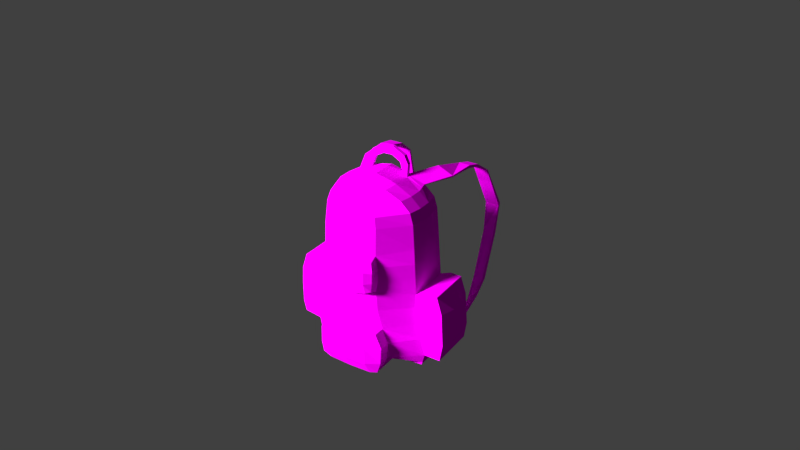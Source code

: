 # Source: Reppu.blend  (saved by Blender 2.79.0; exported with 4.5.12 LTS)
import bpy
from mathutils import Matrix  # noqa: F401  (used for matrix-valued properties, if any)

bpy.ops.wm.read_factory_settings(use_empty=True)
scene = bpy.context.scene
scene.name = 'Scene'

# ---- collections
col_collection_1 = bpy.data.collections.new('Collection 1'); scene.collection.children.link(col_collection_1)

# ---- images (referenced by path relative to the original .blend; pixels are not part of the script)
import os
ASSET_DIR = os.environ.get("B2B_ASSET_DIR", "")  # directory of the original .blend (textures are referenced by path, not embedded)
HERE = os.path.dirname(os.path.abspath(__file__))  # packed textures are extracted next to this script under _unpacked/

def load_image(name, relpath, width, height, colorspace="sRGB"):
    """Load a texture the original file referenced (path relative to the .blend, or extracted next to this script)."""
    p = next((c for c in (os.path.join(HERE, relpath), os.path.join(ASSET_DIR, relpath)) if relpath and os.path.exists(c)), "")
    if p:
        img = bpy.data.images.load(p, check_existing=True)
        img.name = name
    else:  # same state as the original file: an image datablock whose file is absent (Cycles renders it pink)
        img = bpy.data.images.new(name, width, height)
        img.source = "FILE"
        img.filepath = "//" + (relpath or name)
    img.colorspace_settings.name = colorspace
    return img
img_reppu_mat = load_image('Reppu_MAT', 'Reppu_MAT.png', 1024, 1024, 'sRGB')

# ---- materials (node trees are filled in below, after node groups)
mat_material_001 = bpy.data.materials.new('Material.001')
mat_material_001.alpha_threshold = 0.0
mat_material_001.roughness = 0.5

# ---- material node trees
mat_material_001.use_nodes = True; mat_material_001.node_tree.nodes.clear()
_N = mat_material_001.node_tree.nodes; _L = mat_material_001.node_tree.links
n0 = _N.new('ShaderNodeOutputMaterial'); n0.name = 'Material Output'; n0.location = (300, 300)
n1 = _N.new('ShaderNodeBsdfDiffuse'); n1.name = 'Diffuse BSDF'; n1.location = (10, 300)
n2 = _N.new('ShaderNodeTexImage'); n2.name = 'Image Texture'; n2.location = (-166, 333)
n2.width = 140
n2.image = img_reppu_mat
_L.new(n1.outputs[0], n0.inputs[0])
_L.new(n2.outputs[0], n1.inputs[0])
n0.is_active_output = True

# ---- world
world_world = bpy.data.worlds.new('World'); scene.world = world_world
world_world.color = (0.05088, 0.05088, 0.05088)
world_world.use_sun_shadow = False
world_world.sun_shadow_jitter_overblur = 0.0
world_world.cycles.sampling_method = 'MANUAL'

# ---- cameras
cam_camera = bpy.data.cameras.new('Camera')
cam_camera.clip_end = 100.0
cam_camera.lens = 35.0
cam_camera.sensor_width = 32.0
cam_camera.sensor_height = 18.0
cam_camera.display_size = 2.0
cam_camera.dof.focus_distance = 0.0

# ---- lights
light_hemi = bpy.data.lights.new('Hemi', 'SUN')
light_hemi.transmission_factor = 0.0
light_hemi.angle = 0.1993
light_hemi.energy = 6.4
light_hemi.shadow_buffer_clip_start = 0.5
light_hemi.shadow_soft_size = 0.1
light_hemi.shadow_cascade_max_distance = 1000.0

# ---- meshes
me_cube = bpy.data.meshes.new('Cube')
me_cube.from_pydata([(-33.96, 1.552, 12.68), (-30.75, 1.937, -7.908), (-33.96, -3.592, 12.68), (-30.75, -3.977, -7.908), (-42.79, 1.552, 12.68), (-45.46, 1.937, -8.181), (-42.79, -3.592, 12.68), (-45.46, -3.977, -8.181), (-31.73, -3.794, 1.502), (-44.69, -3.794, 1.604), (-44.69, 1.753, 1.604), (-31.73, 1.753, 1.502), (-30.36, -3.948, -6.426), (-45.76, 1.907, -6.733), (-30.36, 1.907, -6.426), (-45.76, -3.948, -6.733), (-28.98, -3.794, 2.007), (-28.98, 1.753, 2.007), (-28.34, -3.948, -6.426), (-28.34, 1.907, -6.426), (-47.57, -3.794, 1.843), (-47.57, 1.753, 1.843), (-47.93, 1.907, -6.426), (-47.93, -3.948, -6.426), (-44.47, -3.693, 7.255), (-32.1, -3.693, 7.255), (-44.47, 1.653, 7.255), (-32.1, 1.653, 7.255), (-44.1, -3.638, 10.22), (-32.33, -3.638, 10.22), (-44.1, 1.598, 10.22), (-32.33, 1.598, 10.22), (-43.59, -3.613, 11.56), (-32.74, -3.613, 11.56), (-43.59, 1.573, 11.56), (-32.74, 1.573, 11.56), (-38.38, -3.592, 14.12), (-38.09, -3.977, -8.488), (-38.5, 1.674, 14.12), (-38.09, 1.937, -8.488), (-38.23, -7.171, 1.903), (-38.29, -7.07, 7.255), (-38.22, -7.015, 10.22), (-38.17, -6.99, 11.56), (-41.09, -3.592, 13.66), (-41.88, 1.937, -8.215), (-41.28, -6.773, 2.2), (-42.26, -6.779, -6.426), (-41.42, -6.657, 6.668), (-41.2, -6.628, 10.22), (-40.92, -6.549, 11.56), (-41.88, -3.977, -8.215), (-41.09, 1.552, 13.66), (-34.35, -3.977, -8.283), (-35.97, 1.552, 13.54), (-35.97, -3.592, 13.54), (-34.35, 1.937, -8.283), (-35.22, -6.813, 2.27), (-33.78, -6.779, -6.426), (-35.32, -6.703, 6.821), (-35.27, -6.665, 10.22), (-35.45, -6.564, 11.56), (-45.0, -3.871, -2.445), (-31.29, -3.871, -2.291), (-28.15, -3.871, -2.209), (-28.15, 1.83, -2.209), (-48.33, -3.871, -2.291), (-48.33, 1.83, -2.291), (-38.17, -6.703, -2.291), (-41.53, -6.703, -2.701), (-34.48, -6.703, -2.632), (-44.62, -3.832, -0.3008), (-48.22, -3.832, -0.2241), (-31.75, -3.832, -0.2241), (-28.29, -3.832, -0.1013), (-28.29, 1.792, -0.1013), (-48.22, 1.792, -0.2241), (-38.2, -7.209, -0.2241), (-41.4, -6.782, -0.2241), (-35.04, -6.834, -0.2241), (-30.84, -3.908, -4.29), (-28.0, -3.908, -4.248), (-28.0, 1.867, -4.248), (-48.31, 1.867, -5.074), (-42.23, -6.74, -4.29), (-33.66, -6.74, -4.29), (-45.37, -3.908, -4.518), (-48.31, -3.908, -5.074), (-46.52, 1.753, 2.15), (-46.52, -3.794, 2.15), (-47.13, -3.948, -6.539), (-47.11, -4.109, -2.348), (-46.9, -4.071, -0.2523), (-47.23, -4.146, -4.869), (-30.32, -3.794, 2.061), (-30.32, 1.753, 2.061), (-29.35, -3.948, -6.426), (-29.72, -4.148, -2.25), (-30.02, -4.11, -0.1627), (-29.42, -4.185, -4.269), (-28.34, -2.039, -6.426), (-28.34, -0.08696, -6.426), (-28.98, -1.985, 2.007), (-28.98, -0.136, 2.007), (-45.76, -0.08696, -6.733), (-45.76, -2.039, -6.733), (-30.36, -2.039, -6.426), (-30.36, -0.08696, -6.426), (-31.73, -1.985, 1.502), (-31.73, -0.136, 1.502), (-40.89, -3.977, -8.286), (-40.39, 1.552, 13.78), (-40.39, -3.592, 13.78), (-40.89, 1.937, -8.286), (-40.48, -6.938, 1.999), (-40.61, -6.838, 7.056), (-40.42, -6.782, 10.22), (-40.2, -6.616, 11.56), (-40.66, -7.015, -2.291), (-40.57, -6.977, -0.2241), (-36.54, -3.592, 13.68), (-35.25, 1.937, -8.332), (-35.94, -6.938, 2.092), (-35.97, -6.838, 7.027), (-35.98, -6.782, 10.22), (-36.1, -6.616, 11.56), (-35.25, -3.977, -8.332), (-36.54, 1.552, 13.68), (-35.65, -7.015, -2.291), (-35.8, -6.977, -0.2241), (-44.69, -0.136, 1.604), (-44.69, -1.985, 1.604), (-43.37, -0.2003, 12.68), (-43.37, -1.915, 12.68), (-30.75, -0.07756, -7.908), (-30.75, -2.049, -7.908), (-45.46, -2.049, -8.181), (-45.46, -0.07756, -8.181), (-33.66, -1.915, 12.68), (-33.66, -0.2003, 12.68), (-30.65, -3.969, -7.508), (-45.54, 1.929, -7.79), (-30.65, 1.929, -7.508), (-45.54, -3.969, -7.79), (-38.1, -3.969, -8.306), (-38.1, 1.929, -8.306), (-41.98, 1.929, -7.732), (-41.98, -3.969, -7.732), (-34.2, -3.969, -7.781), (-34.2, 1.929, -7.781), (-40.88, -3.969, -8.193), (-40.88, 1.929, -8.193), (-35.28, 1.929, -8.192), (-35.28, -3.969, -8.192), (-38.11, -9.165, -6.426), (-42.26, -8.197, -6.426), (-33.78, -8.197, -6.426), (-38.17, -8.12, -2.291), (-41.53, -8.12, -2.701), (-34.48, -8.12, -2.632), (-38.14, -9.125, -4.29), (-42.23, -8.157, -4.29), (-33.66, -8.157, -4.29), (-40.83, -9.165, -6.426), (-40.66, -8.12, -2.291), (-40.74, -9.125, -4.29), (-35.36, -9.165, -6.426), (-35.65, -8.12, -2.291), (-35.51, -9.125, -4.29), (-38.1, -8.218, -8.306), (-41.98, -8.218, -7.732), (-34.2, -8.218, -7.781), (-40.88, -8.218, -8.193), (-35.28, -8.218, -8.192), (-47.57, -1.985, 1.843), (-47.57, -0.136, 1.843), (-47.93, -2.039, -6.426), (-47.93, -0.08696, -6.426), (-45.06, -1.95, 7.255), (-45.06, -0.1681, 7.255), (-31.79, -0.1681, 7.255), (-31.79, -1.95, 7.255), (-44.68, -1.931, 10.22), (-44.68, -0.1857, 10.22), (-32.02, -0.1857, 10.22), (-32.02, -1.931, 10.22), (-44.18, -1.922, 11.56), (-44.18, -0.1936, 11.56), (-32.43, -0.1936, 11.56), (-32.43, -1.922, 11.56), (-38.38, 0.5138, 14.39), (-38.38, -1.915, 14.39), (-38.09, -0.07756, -8.933), (-38.09, -2.049, -8.933), (-41.88, -0.07756, -8.66), (-41.88, -2.049, -8.66), (-41.26, 0.6763, 13.54), (-41.68, -1.915, 13.74), (-35.88, 0.6649, 13.49), (-35.66, -1.915, 13.72), (-34.35, -0.07756, -8.728), (-34.35, -2.049, -8.728), (-48.9, -2.012, -2.291), (-48.9, -0.1115, -2.291), (-27.54, -0.1115, -2.209), (-27.54, -2.012, -2.209), (-48.8, -1.998, -0.2241), (-48.8, -0.1237, -0.2241), (-27.69, -0.1237, -0.1013), (-27.69, -1.998, -0.1013), (-27.4, -0.09962, -4.248), (-27.4, -2.025, -4.248), (-48.88, -2.025, -5.074), (-48.88, -0.09962, -5.074), (-46.52, -0.136, 2.15), (-46.52, -1.985, 2.15), (-30.32, -1.985, 2.061), (-30.32, -0.136, 2.061), (-40.8, 0.6763, 13.62), (-40.97, -1.915, 13.91), (-36.45, 0.6649, 13.64), (-36.24, -1.915, 13.92), (-45.54, -2.046, -7.79), (-45.54, -0.0801, -7.79), (-30.65, -0.0801, -7.508), (-30.65, -2.046, -7.508), (-38.23, -7.171, 1.903), (-38.29, -7.07, 7.255), (-41.28, -6.773, 2.2), (-41.42, -6.657, 6.668), (-35.22, -6.813, 2.27), (-35.32, -6.703, 6.821), (-40.48, -6.938, 1.999), (-40.61, -6.838, 7.056), (-35.94, -6.938, 2.092), (-35.97, -6.838, 7.027), (-38.23, -7.171, 1.903), (-38.29, -7.07, 7.255), (-41.28, -6.773, 2.2), (-41.42, -6.657, 6.668), (-35.22, -6.813, 2.27), (-35.32, -6.703, 6.821), (-40.48, -6.938, 1.999), (-40.61, -6.838, 7.056), (-35.94, -6.938, 2.092), (-35.97, -6.838, 7.027), (-38.24, -8.166, 1.979), (-38.29, -8.066, 7.01), (-41.29, -7.769, 2.508), (-41.43, -7.653, 6.395), (-35.23, -7.809, 2.715), (-35.2, -7.698, 6.442), (-40.49, -7.934, 2.143), (-40.61, -7.833, 6.946), (-35.95, -7.934, 2.36), (-35.94, -7.833, 6.817), (-31.98, -3.727, 5.337), (-31.85, -3.76, 3.42), (-44.54, 1.686, 5.372), (-44.62, 1.72, 3.488), (-31.98, 1.686, 5.337), (-31.85, 1.72, 3.42), (-44.62, -3.76, 3.488), (-44.54, -3.727, 5.372), (-41.71, -6.696, 5.451), (-41.67, -6.735, 3.647), (-34.98, -6.74, 5.451), (-34.99, -6.777, 3.647), (-31.77, -0.1574, 5.337), (-31.75, -0.1467, 3.42), (-31.77, -1.962, 5.337), (-31.75, -1.973, 3.42), (-44.93, -1.962, 5.372), (-44.81, -1.973, 3.488), (-44.93, -0.1574, 5.372), (-44.81, -0.1467, 3.488), (-41.71, -6.696, 5.451), (-41.67, -6.735, 3.647), (-34.98, -6.74, 5.451), (-34.99, -6.777, 3.647), (-41.71, -6.696, 5.451), (-41.67, -6.735, 3.647), (-34.98, -6.74, 5.451), (-34.99, -6.777, 3.647), (-38.28, -8.466, 5.468), (-38.26, -8.499, 3.665), (-41.72, -7.691, 5.099), (-41.68, -7.73, 3.803), (-34.99, -7.859, 5.2), (-35.0, -7.912, 3.957), (-40.67, -8.408, 5.345), (-40.67, -8.441, 3.744), (-35.83, -8.474, 5.331), (-35.82, -8.507, 3.845), (-33.6, 8.779, 12.81), (-32.18, 8.779, 12.81), (-33.55, 10.76, 12.21), (-32.13, 10.76, 12.21), (-31.76, 12.78, 10.78), (-33.58, 12.78, 10.78), (-33.45, 13.79, 8.944), (-31.64, 13.79, 8.944), (-32.96, 15.54, 5.223), (-31.14, 15.54, 5.223), (-32.7, 15.04, 1.257), (-31.0, 14.41, 1.403), (-32.4, 12.4, -4.347), (-30.78, 11.62, -4.05), (-32.04, 10.22, -7.337), (-30.97, 10.05, -5.885), (-31.94, 5.627, -8.293), (-30.66, 5.682, -7.007), (-32.55, 2.121, -7.4), (-30.97, 2.121, -7.231), (-32.55, 1.876, -6.953), (-30.97, 1.876, -6.953), (-32.14, 5.711, -8.103), (-30.86, 5.766, -6.817), (-32.4, 10.05, -7.093), (-31.33, 9.877, -5.641), (-32.58, 12.0, -4.369), (-30.97, 11.22, -4.072), (-32.84, 14.65, 1.191), (-31.14, 14.02, 1.337), (-32.97, 15.16, 4.997), (-31.16, 15.16, 4.997), (-33.45, 13.58, 8.815), (-31.64, 13.58, 8.815), (-33.58, 12.57, 10.78), (-31.76, 12.57, 10.78), (-33.55, 10.59, 11.94), (-32.13, 10.59, 11.94), (-33.6, 8.61, 12.45), (-32.19, 8.61, 12.45), (-42.7, 1.415, 12.69), (-41.3, 1.473, 13.42), (-44.88, 8.762, 12.75), (-43.07, 8.812, 12.95), (-44.94, 10.96, 12.36), (-43.12, 10.96, 12.36), (-43.12, 12.98, 10.73), (-44.94, 12.98, 10.73), (-45.23, 13.79, 8.944), (-43.42, 13.79, 8.944), (-45.67, 15.49, 5.223), (-43.86, 15.49, 5.223), (-45.89, 14.49, 1.379), (-44.14, 14.97, 1.252), (-45.75, 11.23, -3.789), (-44.61, 12.36, -4.633), (-46.02, 10.12, -5.922), (-44.77, 10.11, -6.804), (-46.3, 5.454, -6.836), (-44.96, 5.725, -8.029), (-45.59, 2.121, -7.32), (-44.01, 2.121, -7.788), (-45.59, 1.876, -6.953), (-44.01, 1.876, -7.334), (-46.23, 5.668, -6.331), (-44.89, 5.939, -7.524), (-45.87, 9.981, -5.296), (-44.48, 9.969, -6.466), (-45.43, 10.91, -3.786), (-44.3, 12.05, -4.63), (-45.78, 14.09, 1.343), (-44.04, 14.57, 1.215), (-45.67, 15.12, 4.997), (-43.86, 15.12, 4.997), (-45.23, 13.58, 8.815), (-43.42, 13.58, 8.815), (-44.94, 12.77, 10.73), (-43.12, 12.77, 10.73), (-44.94, 10.79, 12.1), (-43.12, 10.79, 12.1), (-44.83, 8.594, 12.39), (-43.03, 8.644, 12.59), (-42.86, 1.333, 12.81), (-33.93, 1.333, 12.82), (-41.17, 1.333, 13.8), (-35.93, 1.333, 13.69), (-43.1, 5.37, 13.22), (-44.84, 5.38, 12.25), (-44.95, 5.34, 12.49), (-43.21, 5.33, 13.46), (-34.14, 4.754, 13.85), (-32.19, 4.702, 13.02), (-34.21, 4.802, 13.58), (-32.25, 4.75, 12.77), (-36.92, 1.28, 15.1), (-36.55, 1.225, 14.41), (-35.86, 0.8225, 14.97), (-36.55, 0.7327, 14.41), (-36.38, 1.355, 15.95), (-40.58, 1.23, 15.96), (-35.86, 1.315, 14.97), (-41.11, 0.6916, 14.94), (-40.52, 0.6828, 14.26), (-36.45, 1.157, 13.64), (-40.21, 1.264, 15.08), (-40.21, 0.7719, 15.08), (-40.58, 0.7379, 15.96), (-40.8, 1.169, 13.62), (-36.38, 0.8625, 15.95), (-36.92, 0.7879, 15.1), (-40.52, 1.175, 14.26), (-39.13, 0.8415, 15.65), (-39.19, 0.8899, 16.7), (-35.88, 1.157, 13.57), (-41.26, 1.169, 13.54), (-41.11, 1.184, 14.94), (-37.95, 0.9251, 16.7), (-38.02, 0.8625, 15.67), (-39.13, 1.334, 15.65), (-39.19, 1.382, 16.7), (-37.95, 1.417, 16.7), (-38.02, 1.355, 15.67), (-41.21, 1.005, 13.67), (-43.12, 0.5662, 12.75), (-33.79, 0.55, 12.75), (-35.9, 0.9918, 13.59), (-36.2, 0.6317, 14.69), (-40.4, 0.609, 15.52), (-40.82, 0.6872, 14.6), (-36.65, 0.6793, 15.52), (-39.16, 0.7198, 16.17), (-37.99, 0.7479, 16.19), (-36.64, 1.454, 15.54), (-40.83, 1.315, 14.61), (-40.41, 1.382, 15.54), (-37.99, 1.523, 16.21), (-36.19, 1.407, 14.7), (-39.16, 1.494, 16.19), (-41.04, 1.023, 13.58), (-36.15, 1.011, 13.6)], [(335, 334)], [(189, 138, 2, 33), (382, 383, 337, 336), (50, 44, 6, 32), (197, 133, 6, 44), (78, 46, 9, 71), (187, 132, 417, 376, 4, 34), (216, 94, 16, 102), (225, 106, 12, 140), (214, 88, 21, 175), (147, 47, 15, 143), (209, 102, 16, 74), (223, 104, 13, 141), (99, 96, 18, 81), (176, 177, 22, 13, 104, 105, 15, 90, 23), (92, 89, 20, 72), (264, 48, 24, 263), (207, 175, 21, 76), (270, 181, 25, 256), (48, 49, 28, 24), (274, 179, 26, 258), (181, 185, 29, 25), (49, 50, 32, 28), (179, 183, 30, 26), (185, 189, 33, 29), (124, 125, 43, 42), (123, 124, 42, 41), (59, 123, 235, 231), (68, 118, 164, 157), (129, 122, 40, 77), (221, 191, 36, 120), (125, 120, 36, 43), (193, 201, 53, 126, 37), (116, 117, 50, 49), (115, 116, 49, 48), (40, 122, 234, 226), (85, 70, 159, 162), (119, 114, 46, 78), (219, 197, 44, 112), (117, 112, 44, 50), (33, 2, 55, 61), (138, 199, 55, 2), (73, 8, 57, 79), (140, 12, 58, 148), (256, 25, 59, 266), (25, 29, 60, 59), (29, 33, 61, 60), (194, 192, 193, 195), (80, 63, 70, 85), (147, 150, 172, 170), (84, 47, 155, 161), (93, 91, 66, 87), (183, 187, 34, 30), (98, 97, 64, 74), (211, 205, 64, 81), (84, 69, 62, 86), (94, 98, 74, 16), (63, 73, 79, 70), (118, 119, 78, 69), (128, 129, 77, 68), (91, 92, 72, 66), (213, 203, 67, 83), (205, 209, 74, 64), (69, 78, 71, 62), (47, 84, 86, 15), (100, 211, 81, 18), (203, 207, 76, 67), (90, 93, 87, 23), (69, 84, 161, 158), (70, 128, 167, 159), (12, 80, 85, 58), (97, 99, 81, 64), (15, 86, 93, 90), (62, 71, 92, 91), (86, 62, 91, 93), (71, 9, 89, 92), (177, 213, 83, 22), (63, 80, 99, 97), (8, 73, 98, 94), (73, 63, 97, 98), (80, 12, 96, 99), (130, 10, 88, 214), (108, 8, 94, 216), (101, 100, 18, 96, 12, 106, 107, 14, 19), (190, 218, 219, 191), (192, 200, 201, 193), (38, 111, 218, 190), (113, 39, 192, 194, 45), (121, 56, 200, 192, 39), (150, 144, 169, 172), (68, 77, 119, 118), (128, 68, 157, 167), (43, 36, 112, 117), (191, 219, 112, 36), (77, 40, 114, 119), (58, 85, 162, 156), (265, 46, 228, 277), (41, 42, 116, 115), (42, 43, 117, 116), (144, 153, 173, 169), (70, 79, 129, 128), (148, 58, 156, 171), (61, 55, 120, 125), (199, 221, 120, 55), (79, 57, 122, 129), (118, 69, 158, 164), (123, 41, 227, 235), (59, 60, 124, 123), (60, 61, 125, 124), (198, 220, 221, 199), (136, 222, 223, 137), (7, 143, 222, 136), (134, 224, 225, 135), (428, 398, 412, 431), (53, 148, 153, 126), (39, 145, 152, 121), (45, 146, 151, 113), (37, 144, 150, 110), (121, 152, 149, 56), (3, 140, 148, 53), (110, 150, 147, 51), (5, 141, 146, 45), (113, 151, 145, 39), (126, 153, 144, 37), (51, 147, 143, 7), (56, 149, 142, 1), (1, 142, 224, 134), (135, 225, 140, 3), (173, 166, 154, 169), (172, 163, 155, 170), (165, 164, 158, 161), (168, 167, 157, 160), (166, 168, 160, 154), (163, 165, 161, 155), (154, 160, 165, 163), (160, 157, 164, 165), (169, 154, 163, 172), (156, 162, 168, 166), (162, 159, 167, 168), (171, 156, 166, 173), (153, 148, 171, 173), (47, 147, 170, 155), (137, 223, 141, 5), (109, 108, 216, 217), (9, 131, 215, 89), (131, 130, 214, 215), (11, 109, 217, 95), (23, 87, 212, 176), (176, 212, 213, 177), (101, 210, 211, 100), (19, 82, 210, 101), (204, 208, 209, 205), (66, 72, 206, 202), (202, 206, 207, 203), (65, 75, 208, 204), (210, 204, 205, 211), (87, 66, 202, 212), (212, 202, 203, 213), (82, 65, 204, 210), (418, 419, 198, 139), (139, 198, 199, 138), (218, 196, 197, 219), (196, 218, 396, 422, 395), (5, 45, 194, 195, 51, 7, 136, 137), (220, 190, 191, 221), (127, 38, 190, 220), (184, 188, 189, 185), (28, 32, 186, 182), (182, 186, 187, 183), (31, 35, 188, 184), (180, 184, 185, 181), (24, 28, 182, 178), (178, 182, 183, 179), (27, 31, 184, 180), (268, 180, 181, 270), (263, 24, 178, 272), (272, 178, 179, 274), (260, 27, 180, 268), (72, 20, 174, 206), (206, 174, 175, 207), (195, 193, 37, 110, 51), (208, 103, 102, 209), (143, 15, 105, 222), (222, 105, 104, 223), (75, 17, 103, 208), (224, 107, 106, 225), (142, 14, 107, 224), (217, 216, 102, 103), (89, 215, 174, 20), (215, 214, 175, 174), (416, 417, 132, 196), (196, 132, 133, 197), (32, 6, 133, 186), (186, 133, 132, 187), (95, 217, 103, 17), (188, 139, 138, 189), (35, 0, 377, 418, 139, 188), (56, 1, 134, 135, 3, 53, 201, 200), (232, 226, 236, 242), (226, 234, 244, 236), (234, 230, 240, 244), (228, 232, 242, 238), (46, 114, 232, 228), (115, 48, 229, 233), (41, 115, 233, 227), (122, 57, 230, 234), (266, 59, 231, 278), (114, 40, 226, 232), (243, 239, 249, 253), (242, 236, 246, 252), (236, 244, 254, 246), (244, 240, 250, 254), (233, 229, 239, 243), (231, 235, 245, 241), (235, 227, 237, 245), (227, 233, 243, 237), (277, 228, 238, 281), (278, 231, 241, 282), (292, 255, 247, 284), (290, 253, 249, 286), (284, 247, 253, 290), (288, 251, 255, 292), (241, 245, 255, 251), (245, 237, 247, 255), (237, 243, 253, 247), (281, 238, 248, 287), (282, 241, 251, 288), (238, 242, 252, 248), (240, 283, 289, 250), (283, 282, 288, 289), (239, 280, 286, 249), (280, 281, 287, 286), (250, 289, 293, 254), (289, 288, 292, 293), (246, 285, 291, 252), (285, 284, 290, 291), (252, 291, 287, 248), (291, 290, 286, 287), (254, 293, 285, 246), (293, 292, 284, 285), (230, 279, 283, 240), (279, 278, 282, 283), (229, 276, 280, 239), (276, 277, 281, 280), (57, 267, 279, 230), (267, 266, 278, 279), (131, 273, 275, 130), (273, 272, 274, 275), (9, 262, 273, 131), (262, 263, 272, 273), (109, 269, 271, 108), (269, 268, 270, 271), (11, 261, 269, 109), (48, 264, 276, 229), (264, 265, 277, 276), (8, 257, 267, 57), (257, 256, 266, 267), (108, 271, 257, 8), (271, 270, 256, 257), (261, 260, 268, 269), (130, 275, 259, 10), (46, 265, 262, 9), (265, 264, 263, 262), (294, 295, 297, 296), (299, 298, 301, 300), (300, 301, 303, 302), (303, 305, 304, 302), (304, 305, 307, 306), (307, 309, 308, 306), (308, 309, 311, 310), (310, 311, 313, 312), (312, 313, 315, 314), (314, 315, 317, 316), (316, 317, 319, 318), (318, 319, 321, 320), (320, 321, 323, 322), (322, 323, 325, 324), (324, 325, 327, 326), (326, 327, 329, 328), (328, 329, 331, 330), (330, 331, 333, 332), (296, 297, 298, 299), (336, 337, 339, 338), (341, 340, 343, 342), (342, 343, 345, 344), (344, 345, 347, 346), (346, 347, 349, 348), (349, 351, 350, 348), (350, 351, 353, 352), (352, 353, 355, 354), (354, 355, 357, 356), (356, 357, 359, 358), (358, 359, 361, 360), (360, 361, 363, 362), (362, 363, 365, 364), (364, 365, 367, 366), (366, 367, 369, 368), (368, 369, 371, 370), (370, 371, 373, 372), (372, 373, 375, 374), (338, 339, 340, 341), (319, 317, 311, 309), (321, 319, 309, 307), (307, 305, 323, 321), (305, 303, 325, 323), (303, 301, 327, 325), (331, 329, 298, 297), (301, 298, 329, 327), (317, 315, 313, 311), (297, 295, 333, 331), (381, 380, 375, 374), (52, 4, 376, 378), (0, 54, 379, 377), (4, 52, 380, 381), (376, 378, 383, 382), (275, 274, 258, 259), (387, 386, 332, 333), (385, 384, 294, 295), (377, 379, 384, 385), (0, 54, 386, 387), (360, 350, 352, 358), (362, 348, 350, 360), (372, 338, 341, 370), (296, 299, 300, 302, 304, 306, 308, 310, 312, 314, 316, 318, 320, 322, 324, 326, 328, 330, 332, 386, 54, 379, 384, 294), (366, 344, 346, 364), (368, 342, 344, 366), (356, 358, 352, 354), (370, 341, 342, 368), (4, 376, 382, 381), (336, 374, 381, 382), (362, 364, 346, 348), (385, 295, 333, 387, 0, 377), (374, 336, 338, 372), (378, 52, 380, 375, 373, 371, 369, 367, 365, 363, 361, 359, 357, 355, 353, 351, 349, 347, 345, 343, 340, 339, 337, 383), (127, 54, 0, 35, 31, 27, 260, 261, 11, 95, 17, 75, 65, 82, 19, 14, 142, 149, 152, 145, 151, 146, 141, 13, 22, 83, 67, 76, 21, 88, 10, 259, 258, 26, 30, 34, 4, 52, 111, 38), (220, 198, 390, 420, 391), (430, 394, 392, 426), (422, 396, 399, 421), (427, 404, 398, 428), (433, 407, 394, 430), (420, 390, 402, 423), (432, 401, 404, 427), (421, 399, 405, 424), (423, 402, 410, 425), (52, 378, 416, 196, 218, 111), (127, 220, 198, 419, 379, 54), (424, 425, 410, 406), (431, 429, 414, 413), (426, 392, 414, 429), (378, 376, 417, 416), (377, 379, 419, 418), (414, 392, 402, 410), (394, 390, 402, 392), (390, 198, 407, 394), (413, 414, 410, 406), (406, 413, 393, 400), (393, 400, 395, 409), (408, 409, 395, 196), (408, 196, 218, 401, 432), (220, 397, 433, 407, 198), (391, 389, 397, 220), (403, 388, 389, 391), (388, 415, 411, 403), (412, 405, 411, 415), (399, 398, 412, 405), (396, 404, 398, 399), (396, 218, 401, 404), (405, 411, 425, 424), (403, 423, 425, 411), (400, 421, 424, 406), (391, 420, 423, 403), (395, 422, 421, 400), (388, 426, 429, 415), (412, 415, 429, 431), (408, 432, 427, 409), (397, 433, 430, 389), (409, 427, 428, 393), (389, 430, 426, 388), (393, 428, 431, 413)])
_uv = me_cube.uv_layers.new(name='UVMap')
_uv.uv.foreach_set('vector', [0.5945, 0.6455, 0.6153, 0.6418, 0.6247, 0.6697, 0.604, 0.6737, 0.7864, 0.4878, 0.7573, 0.4922, 0.746, 0.433, 0.7764, 0.4292, 0.749, 0.7027, 0.7447, 0.6507, 0.773, 0.6466, 0.7864, 0.6453, 0.7502, 0.6204, 0.7785, 0.6163, 0.773, 0.6466, 0.7447, 0.6507, 0.5498, 0.1226, 0.5087, 0.1256, 0.5196, 0.06647, 0.5519, 0.06699, 0.7046, 0.7436, 0.7045, 0.723, 0.7175, 0.7218, 0.7305, 0.7206, 0.7341, 0.7227, 0.7344, 0.7433, 0.9124, 0.9014, 0.9124, 0.87, 0.9353, 0.87, 0.9353, 0.9013, 0.2228, 0.9019, 0.2044, 0.9021, 0.2044, 0.869, 0.2228, 0.8685, 0.1701, 0.932, 0.1701, 0.9648, 0.1523, 0.9647, 0.1523, 0.9319, 0.2897, 0.9662, 0.2409, 0.9662, 0.2799, 0.8997, 0.2808, 0.9057, 0.8421, 0.0383, 0.8422, 0.001562, 0.873, 0.001562, 0.8734, 0.03823, 0.8485, 0.938, 0.8661, 0.938, 0.8661, 0.9726, 0.8485, 0.9728, 0.6237, 0.3296, 0.6605, 0.3302, 0.6608, 0.3477, 0.6239, 0.3543, 0.1142, 0.9032, 0.1142, 0.9371, 0.1142, 0.9717, 0.07699, 0.9717, 0.07699, 0.9371, 0.07699, 0.9033, 0.07699, 0.8701, 0.1005, 0.8701, 0.1142, 0.8701, 0.5503, 0.02749, 0.5098, 0.03487, 0.5147, 0.01647, 0.5495, 0.00451, 0.5913, 0.8438, 0.5923, 0.8224, 0.6439, 0.8175, 0.6427, 0.8501, 0.8414, 0.1886, 0.8408, 0.1511, 0.8729, 0.1511, 0.8737, 0.1878, 0.4294, 0.8083, 0.4302, 0.8416, 0.4005, 0.8422, 0.3993, 0.8089, 0.5923, 0.8224, 0.5938, 0.7607, 0.6456, 0.7657, 0.6439, 0.8175, 0.7035, 0.8517, 0.704, 0.8193, 0.7347, 0.819, 0.7347, 0.8517, 0.4302, 0.8416, 0.4314, 0.8931, 0.4023, 0.8936, 0.4005, 0.8422, 0.5938, 0.7607, 0.5955, 0.7371, 0.6463, 0.7418, 0.6456, 0.7657, 0.704, 0.8193, 0.7045, 0.7675, 0.7346, 0.7672, 0.7347, 0.819, 0.4314, 0.8931, 0.4318, 0.9163, 0.403, 0.9169, 0.4023, 0.8936, 0.3741, 0.22, 0.3514, 0.2183, 0.3506, 0.1824, 0.3733, 0.1812, 0.4283, 0.2191, 0.3741, 0.22, 0.3733, 0.1812, 0.4236, 0.179, 0.0, 0.0, 0.0, 0.0, 0.0, 0.0, 0.0, 0.0, 0.9257, 0.7819, 0.931, 0.7387, 0.9498, 0.7387, 0.9498, 0.7818, 0.5514, 0.22, 0.512, 0.2182, 0.5144, 0.1784, 0.5505, 0.1782, 0.6589, 0.6346, 0.6949, 0.6288, 0.6992, 0.6577, 0.6683, 0.6626, 0.6683, 0.7164, 0.6683, 0.6626, 0.6992, 0.6577, 0.7039, 0.7174, 0.3085, 0.5187, 0.3086, 0.4547, 0.3415, 0.4556, 0.3415, 0.4709, 0.3414, 0.5195, 0.3728, 0.1429, 0.3502, 0.1471, 0.35, 0.1347, 0.3726, 0.1294, 0.4264, 0.1387, 0.3728, 0.1429, 0.3726, 0.1294, 0.4328, 0.1245, 0.0, 0.0, 0.0, 0.0, 0.0, 0.0, 0.0, 0.0, 0.1239, 0.8064, 0.1235, 0.7776, 0.1476, 0.7776, 0.148, 0.8064, 0.55, 0.1371, 0.5123, 0.1393, 0.5087, 0.1256, 0.5498, 0.1226, 0.7384, 0.6222, 0.7502, 0.6204, 0.7447, 0.6507, 0.7328, 0.6525, 0.7371, 0.7057, 0.7328, 0.6525, 0.7447, 0.6507, 0.749, 0.7027, 0.604, 0.6737, 0.6247, 0.6697, 0.6585, 0.6642, 0.6572, 0.7172, 0.6153, 0.6418, 0.6491, 0.6361, 0.6585, 0.6642, 0.6247, 0.6697, 0.5545, 0.2904, 0.5252, 0.2912, 0.5093, 0.2307, 0.5517, 0.2331, 0.007, 0.9177, 0.007243, 0.9151, 0.04996, 0.978, 0.00153, 0.978, 0.46, 0.2882, 0.4274, 0.2867, 0.432, 0.2303, 0.4554, 0.2358, 0.4274, 0.2867, 0.3771, 0.2836, 0.3744, 0.2323, 0.432, 0.2303, 0.4023, 0.8936, 0.403, 0.9169, 0.3521, 0.9182, 0.35, 0.895, 0.2751, 0.5846, 0.275, 0.5188, 0.3085, 0.5187, 0.3086, 0.5845, 0.6238, 0.305, 0.5897, 0.2978, 0.5928, 0.242, 0.6212, 0.2558, 0.001721, 0.912, 0.001563, 0.8919, 0.07377, 0.8917, 0.07393, 0.9118, 0.1776, 0.8061, 0.1768, 0.8431, 0.1528, 0.8431, 0.1535, 0.8061, 0.6286, 0.02038, 0.5858, 0.02325, 0.5846, 0.002021, 0.6319, 0.001562, 0.7045, 0.7675, 0.7046, 0.7436, 0.7344, 0.7433, 0.7346, 0.7672, 0.5538, 0.3205, 0.5893, 0.3251, 0.5892, 0.3524, 0.5534, 0.3505, 0.8425, 0.1103, 0.8423, 0.07491, 0.874, 0.07484, 0.8746, 0.1102, 0.6187, 0.107, 0.5919, 0.1197, 0.5882, 0.05974, 0.6233, 0.05273, 0.5161, 0.3159, 0.5538, 0.3205, 0.5534, 0.3505, 0.5174, 0.3392, 0.5897, 0.2978, 0.5545, 0.2904, 0.5517, 0.2331, 0.5928, 0.242, 0.585, 0.135, 0.55, 0.1371, 0.5498, 0.1226, 0.5919, 0.1197, 0.5865, 0.2218, 0.5514, 0.22, 0.5505, 0.1782, 0.5859, 0.1781, 0.5858, 0.02325, 0.5503, 0.02749, 0.5495, 0.00451, 0.5846, 0.002021, 0.8417, 0.2726, 0.8416, 0.2245, 0.8744, 0.2237, 0.8749, 0.2718, 0.8423, 0.07491, 0.8421, 0.0383, 0.8734, 0.03823, 0.874, 0.07484, 0.5919, 0.1197, 0.5498, 0.1226, 0.5519, 0.06699, 0.5882, 0.05974, 0.6549, 0.1059, 0.6187, 0.107, 0.6233, 0.05273, 0.6608, 0.04524, 0.843, 0.148, 0.8425, 0.1103, 0.8746, 0.1102, 0.8754, 0.148, 0.8416, 0.2245, 0.8414, 0.1886, 0.8737, 0.1878, 0.8744, 0.2237, 0.6571, 0.02152, 0.6286, 0.02038, 0.6319, 0.001562, 0.6549, 0.007694, 0.178, 0.7776, 0.1776, 0.8061, 0.1535, 0.8061, 0.1539, 0.7776, 0.9258, 0.846, 0.931, 0.8256, 0.9498, 0.8256, 0.9499, 0.846, 0.6601, 0.3126, 0.6238, 0.305, 0.6212, 0.2558, 0.6574, 0.2531, 0.5893, 0.3251, 0.6237, 0.3296, 0.6239, 0.3543, 0.5892, 0.3524, 0.6608, 0.04524, 0.6233, 0.05273, 0.6286, 0.02038, 0.6571, 0.02152, 0.5882, 0.05974, 0.5519, 0.06699, 0.5503, 0.02749, 0.5858, 0.02325, 0.6233, 0.05273, 0.5882, 0.05974, 0.5858, 0.02325, 0.6286, 0.02038, 0.5519, 0.06699, 0.5196, 0.06647, 0.5098, 0.03487, 0.5503, 0.02749, 0.8415, 0.2947, 0.8417, 0.2726, 0.8749, 0.2718, 0.8754, 0.2947, 0.5897, 0.2978, 0.6238, 0.305, 0.6237, 0.3296, 0.5893, 0.3251, 0.5252, 0.2912, 0.5545, 0.2904, 0.5538, 0.3205, 0.5161, 0.3159, 0.5545, 0.2904, 0.5897, 0.2978, 0.5893, 0.3251, 0.5538, 0.3205, 0.6238, 0.305, 0.6601, 0.3126, 0.6605, 0.3302, 0.6237, 0.3296, 0.2013, 0.9319, 0.2013, 0.9646, 0.1701, 0.9648, 0.1701, 0.932, 0.8886, 0.9012, 0.8886, 0.8698, 0.9124, 0.87, 0.9124, 0.9014, 0.5848, 0.8952, 0.5848, 0.9291, 0.5848, 0.9622, 0.5677, 0.9622, 0.5507, 0.9621, 0.5507, 0.929, 0.5507, 0.8951, 0.5507, 0.8605, 0.5848, 0.8606, 0.6887, 0.5871, 0.7288, 0.5783, 0.7384, 0.6222, 0.6949, 0.6288, 0.275, 0.5188, 0.2751, 0.4548, 0.3086, 0.4547, 0.3085, 0.5187, 0.6877, 0.567, 0.7196, 0.5643, 0.7288, 0.5783, 0.6887, 0.5871, 0.241, 0.5685, 0.2409, 0.5198, 0.275, 0.5188, 0.2751, 0.5846, 0.2411, 0.5857, 0.241, 0.4712, 0.241, 0.4559, 0.2751, 0.4548, 0.275, 0.5188, 0.2409, 0.5198, 0.001563, 0.8919, 0.00153, 0.8438, 0.07373, 0.8436, 0.07377, 0.8917, 0.5859, 0.1781, 0.5505, 0.1782, 0.55, 0.1371, 0.585, 0.135, 0.931, 0.8256, 0.9257, 0.7819, 0.9498, 0.7818, 0.9498, 0.8256, 0.7039, 0.7174, 0.6992, 0.6577, 0.7328, 0.6525, 0.7371, 0.7057, 0.6949, 0.6288, 0.7384, 0.6222, 0.7328, 0.6525, 0.6992, 0.6577, 0.5505, 0.1782, 0.5144, 0.1784, 0.5123, 0.1393, 0.55, 0.1371, 0.1246, 0.8435, 0.1239, 0.8064, 0.148, 0.8064, 0.1487, 0.8435, 0.0, 0.0, 0.0, 0.0, 0.0, 0.0, 0.0, 0.0, 0.4236, 0.179, 0.3733, 0.1812, 0.3728, 0.1429, 0.4264, 0.1387, 0.3733, 0.1812, 0.3506, 0.1824, 0.3502, 0.1471, 0.3728, 0.1429, 0.00153, 0.8438, 0.001575, 0.7955, 0.07378, 0.7953, 0.07373, 0.8436, 0.5928, 0.242, 0.5517, 0.2331, 0.5514, 0.22, 0.5865, 0.2218, 0.07699, 0.867, 0.1246, 0.8435, 0.1487, 0.8435, 0.1492, 0.867, 0.6572, 0.7172, 0.6585, 0.6642, 0.6683, 0.6626, 0.6683, 0.7164, 0.6491, 0.6361, 0.6589, 0.6346, 0.6683, 0.6626, 0.6585, 0.6642, 0.5517, 0.2331, 0.5093, 0.2307, 0.512, 0.2182, 0.5514, 0.22, 0.931, 0.7387, 0.9258, 0.7236, 0.9499, 0.7236, 0.9498, 0.7387, 0.0, 0.0, 0.0, 0.0, 0.0, 0.0, 0.0, 0.0, 0.432, 0.2303, 0.3744, 0.2323, 0.3741, 0.22, 0.4283, 0.2191, 0.3744, 0.2323, 0.3516, 0.2296, 0.3514, 0.2183, 0.3741, 0.22, 0.6461, 0.5914, 0.6558, 0.5898, 0.6589, 0.6346, 0.6491, 0.6361, 0.8419, 0.9038, 0.8485, 0.9038, 0.8485, 0.938, 0.8419, 0.938, 0.8419, 0.8703, 0.8485, 0.8705, 0.8485, 0.9038, 0.8419, 0.9038, 0.2296, 0.9361, 0.2228, 0.936, 0.2228, 0.9019, 0.2296, 0.9018, 0.5141, 0.8757, 0.5215, 0.8789, 0.5121, 0.8978, 0.5032, 0.8973, 0.9865, 0.422, 0.995, 0.4191, 0.9883, 0.438, 0.9859, 0.4375, 0.1718, 0.3913, 0.1719, 0.3881, 0.2198, 0.3888, 0.2202, 0.3913, 0.1078, 0.383, 0.1065, 0.3746, 0.1248, 0.3835, 0.1244, 0.3851, 0.9842, 0.4869, 0.9873, 0.4869, 0.9901, 0.5351, 0.9885, 0.5354, 0.2202, 0.3913, 0.2198, 0.3888, 0.2385, 0.3828, 0.2354, 0.3913, 0.9917, 0.3594, 0.9985, 0.3574, 0.995, 0.4191, 0.9865, 0.422, 0.9885, 0.5354, 0.9901, 0.5351, 0.9983, 0.5542, 0.9901, 0.5525, 0.047, 0.379, 0.04598, 0.3722, 0.1065, 0.3746, 0.1078, 0.383, 0.1244, 0.3851, 0.1248, 0.3835, 0.1719, 0.3881, 0.1718, 0.3913, 0.9859, 0.4375, 0.9883, 0.438, 0.9873, 0.4869, 0.9842, 0.4869, 0.9901, 0.5525, 0.9983, 0.5542, 0.9985, 0.616, 0.9918, 0.6147, 0.2354, 0.3913, 0.2385, 0.3828, 0.299, 0.3814, 0.2969, 0.3882, 0.2296, 0.971, 0.2228, 0.9709, 0.2228, 0.936, 0.2296, 0.9361, 0.2296, 0.9018, 0.2228, 0.9019, 0.2228, 0.8685, 0.2296, 0.8684, 0.2429, 0.6787, 0.2734, 0.6802, 0.2734, 0.728, 0.2409, 0.7276, 0.2429, 0.7759, 0.2734, 0.7751, 0.2729, 0.7999, 0.2507, 0.7951, 0.3097, 0.7736, 0.343, 0.772, 0.3361, 0.7872, 0.3091, 0.7994, 0.3097, 0.6828, 0.343, 0.6851, 0.343, 0.7289, 0.3097, 0.7285, 0.2734, 0.6802, 0.3097, 0.6828, 0.3097, 0.7285, 0.2734, 0.728, 0.2734, 0.7751, 0.3097, 0.7736, 0.3091, 0.7994, 0.2729, 0.7999, 0.2734, 0.728, 0.3097, 0.7285, 0.3097, 0.7736, 0.2734, 0.7751, 0.3097, 0.7285, 0.343, 0.7289, 0.343, 0.772, 0.3097, 0.7736, 0.2409, 0.7276, 0.2734, 0.728, 0.2734, 0.7751, 0.2429, 0.7759, 0.2729, 0.6527, 0.3091, 0.6506, 0.3097, 0.6828, 0.2734, 0.6802, 0.3091, 0.6506, 0.3373, 0.6649, 0.343, 0.6851, 0.3097, 0.6828, 0.2499, 0.66, 0.2729, 0.6527, 0.2734, 0.6802, 0.2429, 0.6787, 0.001575, 0.7955, 0.001721, 0.7778, 0.07393, 0.7776, 0.07378, 0.7953, 0.1768, 0.8431, 0.2245, 0.8653, 0.1523, 0.8653, 0.1528, 0.8431, 0.8419, 0.938, 0.8485, 0.938, 0.8485, 0.9728, 0.8419, 0.9729, 0.8886, 0.9333, 0.8886, 0.9012, 0.9124, 0.9014, 0.9124, 0.9334, 0.2013, 0.8684, 0.2013, 0.8998, 0.1701, 0.8999, 0.1701, 0.8685, 0.2013, 0.8998, 0.2013, 0.9319, 0.1701, 0.932, 0.1701, 0.8999, 0.8886, 0.966, 0.8886, 0.9333, 0.9124, 0.9334, 0.9124, 0.9662, 0.7759, 0.2947, 0.7768, 0.2718, 0.809, 0.2726, 0.8084, 0.2947, 0.8084, 0.2947, 0.809, 0.2726, 0.8417, 0.2726, 0.8415, 0.2947, 0.8098, 0.148, 0.8098, 0.1103, 0.8425, 0.1103, 0.843, 0.148, 0.7759, 0.148, 0.7765, 0.1102, 0.8098, 0.1103, 0.8098, 0.148, 0.81, 0.07491, 0.8102, 0.0383, 0.8421, 0.0383, 0.8423, 0.07491, 0.7775, 0.2237, 0.7782, 0.1878, 0.8095, 0.1886, 0.8093, 0.2245, 0.8093, 0.2245, 0.8095, 0.1886, 0.8414, 0.1886, 0.8416, 0.2245, 0.7772, 0.07484, 0.7779, 0.03823, 0.8102, 0.0383, 0.81, 0.07491, 0.8098, 0.1103, 0.81, 0.07491, 0.8423, 0.07491, 0.8425, 0.1103, 0.7768, 0.2718, 0.7775, 0.2237, 0.8093, 0.2245, 0.809, 0.2726, 0.809, 0.2726, 0.8093, 0.2245, 0.8416, 0.2245, 0.8417, 0.2726, 0.7765, 0.1102, 0.7772, 0.07484, 0.81, 0.07491, 0.8098, 0.1103, 0.6112, 0.5991, 0.6457, 0.5857, 0.6461, 0.5914, 0.6109, 0.6124, 0.6109, 0.6124, 0.6461, 0.5914, 0.6491, 0.6361, 0.6153, 0.6418, 0.7288, 0.5783, 0.7366, 0.5771, 0.7502, 0.6204, 0.7384, 0.6222, 0.2949, 0.803, 0.2934, 0.8111, 0.2825, 0.8157, 0.2769, 0.8106, 0.2712, 0.8054, 0.2411, 0.6474, 0.2411, 0.5857, 0.2751, 0.5846, 0.3086, 0.5845, 0.3416, 0.5854, 0.3416, 0.6471, 0.3088, 0.6472, 0.2753, 0.6473, 0.6558, 0.5898, 0.6887, 0.5871, 0.6949, 0.6288, 0.6589, 0.6346, 0.6551, 0.5744, 0.6877, 0.567, 0.6887, 0.5871, 0.6558, 0.5898, 0.461, 0.8925, 0.4612, 0.9158, 0.4318, 0.9163, 0.4314, 0.8931, 0.6456, 0.7657, 0.6463, 0.7418, 0.6752, 0.7431, 0.6748, 0.767, 0.6748, 0.767, 0.6752, 0.7431, 0.7046, 0.7436, 0.7045, 0.7675, 0.4912, 0.892, 0.4911, 0.9153, 0.4612, 0.9158, 0.461, 0.8925, 0.4604, 0.8411, 0.461, 0.8925, 0.4314, 0.8931, 0.4302, 0.8416, 0.6439, 0.8175, 0.6456, 0.7657, 0.6748, 0.767, 0.6737, 0.8188, 0.6737, 0.8188, 0.6748, 0.767, 0.7045, 0.7675, 0.704, 0.8193, 0.4913, 0.8405, 0.4912, 0.892, 0.461, 0.8925, 0.4604, 0.8411, 0.46, 0.8078, 0.4604, 0.8411, 0.4302, 0.8416, 0.4294, 0.8083, 0.6427, 0.8501, 0.6439, 0.8175, 0.6737, 0.8188, 0.6728, 0.8512, 0.6728, 0.8512, 0.6737, 0.8188, 0.704, 0.8193, 0.7035, 0.8517, 0.4913, 0.8072, 0.4913, 0.8405, 0.4604, 0.8411, 0.46, 0.8078, 0.7782, 0.1878, 0.7786, 0.1511, 0.8094, 0.1511, 0.8095, 0.1886, 0.8095, 0.1886, 0.8094, 0.1511, 0.8408, 0.1511, 0.8414, 0.1886, 0.3086, 0.5845, 0.3085, 0.5187, 0.3414, 0.5195, 0.3415, 0.5682, 0.3416, 0.5854, 0.8102, 0.0383, 0.8108, 0.001562, 0.8422, 0.001562, 0.8421, 0.0383, 0.8485, 0.8705, 0.8661, 0.871, 0.8661, 0.9041, 0.8485, 0.9038, 0.8485, 0.9038, 0.8661, 0.9041, 0.8661, 0.938, 0.8485, 0.938, 0.7779, 0.03823, 0.7787, 0.001562, 0.8108, 0.001562, 0.8102, 0.0383, 0.2228, 0.936, 0.2044, 0.936, 0.2044, 0.9021, 0.2228, 0.9019, 0.2228, 0.9709, 0.2044, 0.9706, 0.2044, 0.936, 0.2228, 0.936, 0.9124, 0.9334, 0.9124, 0.9014, 0.9353, 0.9013, 0.9353, 0.9334, 0.1701, 0.8685, 0.1701, 0.8999, 0.1523, 0.8998, 0.1523, 0.8684, 0.1701, 0.8999, 0.1701, 0.932, 0.1523, 0.9319, 0.1523, 0.8998, 0.7349, 0.5715, 0.7679, 0.5744, 0.7741, 0.5869, 0.7366, 0.5771, 0.7366, 0.5771, 0.7741, 0.5869, 0.7785, 0.6163, 0.7502, 0.6204, 0.6463, 0.7418, 0.6467, 0.7212, 0.6754, 0.7225, 0.6752, 0.7431, 0.6752, 0.7431, 0.6754, 0.7225, 0.7045, 0.723, 0.7046, 0.7436, 0.9124, 0.9662, 0.9124, 0.9334, 0.9353, 0.9334, 0.9353, 0.9662, 0.5901, 0.6159, 0.6109, 0.6124, 0.6153, 0.6418, 0.5945, 0.6455, 0.5907, 0.5848, 0.6115, 0.5815, 0.6115, 0.5853, 0.6112, 0.5991, 0.6109, 0.6124, 0.5901, 0.6159, 0.241, 0.4559, 0.2411, 0.3947, 0.2753, 0.3946, 0.3088, 0.3945, 0.3416, 0.3944, 0.3415, 0.4556, 0.3086, 0.4547, 0.2751, 0.4548, 0.0, 0.0, 0.0, 0.0, 0.0, 0.0, 0.0, 0.0, 0.0, 0.0, 0.0, 0.0, 0.0, 0.0, 0.0, 0.0, 0.0, 0.0, 0.0, 0.0, 0.0, 0.0, 0.0, 0.0, 0.0, 0.0, 0.0, 0.0, 0.0, 0.0, 0.0, 0.0, 0.0, 0.0, 0.0, 0.0, 0.0, 0.0, 0.0, 0.0, 0.0, 0.0, 0.0, 0.0, 0.0, 0.0, 0.0, 0.0, 0.0, 0.0, 0.0, 0.0, 0.0, 0.0, 0.0, 0.0, 0.0, 0.0, 0.0, 0.0, 0.0, 0.0, 0.0, 0.0, 0.0, 0.0, 0.0, 0.0, 0.0, 0.0, 0.0, 0.0, 0.0, 0.0, 0.0, 0.0, 0.0, 0.0, 0.0, 0.0, 0.1379, 0.9642, 0.1407, 0.9783, 0.1237, 0.9782, 0.1209, 0.9642, 0.9589, 0.8846, 0.9553, 0.9237, 0.9384, 0.9235, 0.942, 0.8843, 0.9553, 0.9237, 0.9594, 0.9626, 0.9424, 0.9621, 0.9384, 0.9235, 0.9594, 0.9626, 0.9616, 0.9746, 0.9445, 0.9737, 0.9424, 0.9621, 0.0, 0.0, 0.0, 0.0, 0.0, 0.0, 0.0, 0.0, 0.0, 0.0, 0.0, 0.0, 0.0, 0.0, 0.0, 0.0, 0.0, 0.0, 0.0, 0.0, 0.0, 0.0, 0.0, 0.0, 0.0, 0.0, 0.0, 0.0, 0.0, 0.0, 0.0, 0.0, 0.0, 0.0, 0.0, 0.0, 0.0, 0.0, 0.0, 0.0, 0.0, 0.0, 0.0, 0.0, 0.0, 0.0, 0.0, 0.0, 0.5223, 0.8429, 0.4974, 0.8407, 0.4943, 0.7998, 0.5203, 0.8003, 0.5227, 0.7588, 0.4959, 0.7596, 0.5055, 0.7455, 0.5275, 0.7406, 0.5203, 0.8003, 0.4943, 0.7998, 0.4959, 0.7596, 0.5227, 0.7588, 0.5248, 0.8574, 0.5038, 0.8536, 0.4974, 0.8407, 0.5223, 0.8429, 0.1407, 0.8725, 0.1384, 0.8838, 0.1214, 0.8831, 0.1237, 0.8701, 0.1384, 0.8838, 0.1343, 0.9239, 0.1173, 0.9239, 0.1214, 0.8831, 0.1343, 0.9239, 0.1379, 0.9642, 0.1209, 0.9642, 0.1173, 0.9239, 0.35, 0.9458, 0.3501, 0.9213, 0.3671, 0.9261, 0.367, 0.9479, 0.07239, 0.9703, 0.07242, 0.9941, 0.05568, 0.9872, 0.05347, 0.9655, 0.9616, 0.8704, 0.9589, 0.8846, 0.942, 0.8843, 0.9446, 0.8698, 0.07224, 0.9151, 0.07242, 0.939, 0.05302, 0.9439, 0.05516, 0.9224, 0.07242, 0.939, 0.07239, 0.9703, 0.05347, 0.9655, 0.05302, 0.9439, 0.3504, 0.9984, 0.3503, 0.977, 0.367, 0.9703, 0.3671, 0.9931, 0.3503, 0.977, 0.35, 0.9458, 0.367, 0.9479, 0.367, 0.9703, 0.567, 0.8536, 0.5458, 0.8574, 0.5475, 0.8431, 0.5731, 0.8412, 0.5458, 0.8574, 0.5248, 0.8574, 0.5223, 0.8429, 0.5475, 0.8431, 0.5797, 0.8015, 0.5509, 0.8009, 0.5499, 0.7589, 0.5774, 0.7623, 0.5509, 0.8009, 0.5203, 0.8003, 0.5227, 0.7588, 0.5499, 0.7589, 0.5774, 0.7623, 0.5499, 0.7589, 0.5495, 0.7416, 0.5714, 0.7485, 0.5499, 0.7589, 0.5227, 0.7588, 0.5275, 0.7406, 0.5495, 0.7416, 0.5731, 0.8412, 0.5475, 0.8431, 0.5509, 0.8009, 0.5797, 0.8015, 0.5475, 0.8431, 0.5223, 0.8429, 0.5203, 0.8003, 0.5509, 0.8009, 0.0, 0.0, 0.0, 0.0, 0.0, 0.0, 0.0, 0.0, 0.0, 0.0, 0.0, 0.0, 0.0, 0.0, 0.0, 0.0, 0.0, 0.0, 0.0, 0.0, 0.0, 0.0, 0.0, 0.0, 0.0, 0.0, 0.0, 0.0, 0.0, 0.0, 0.0, 0.0, 0.0, 0.0, 0.0, 0.0, 0.0, 0.0, 0.0, 0.0, 0.0, 0.0, 0.0, 0.0, 0.0, 0.0, 0.0, 0.0, 0.6712, 0.916, 0.672, 0.8836, 0.703, 0.8841, 0.7026, 0.9165, 0.672, 0.8836, 0.6728, 0.8512, 0.7035, 0.8517, 0.703, 0.8841, 0.6404, 0.9155, 0.6416, 0.8828, 0.672, 0.8836, 0.6712, 0.916, 0.6416, 0.8828, 0.6427, 0.8501, 0.6728, 0.8512, 0.672, 0.8836, 0.4592, 0.7412, 0.4596, 0.7745, 0.4286, 0.7751, 0.4278, 0.7418, 0.4596, 0.7745, 0.46, 0.8078, 0.4294, 0.8083, 0.4286, 0.7751, 0.4913, 0.7406, 0.4913, 0.7739, 0.4596, 0.7745, 0.4592, 0.7412, 0.0, 0.0, 0.0, 0.0, 0.0, 0.0, 0.0, 0.0, 0.0, 0.0, 0.0, 0.0, 0.0, 0.0, 0.0, 0.0, 0.5252, 0.2912, 0.4926, 0.2897, 0.486, 0.2351, 0.5093, 0.2307, 0.4926, 0.2897, 0.46, 0.2882, 0.4554, 0.2358, 0.486, 0.2351, 0.4278, 0.7418, 0.4286, 0.7751, 0.3982, 0.7756, 0.397, 0.7424, 0.4286, 0.7751, 0.4294, 0.8083, 0.3993, 0.8089, 0.3982, 0.7756, 0.4913, 0.7739, 0.4913, 0.8072, 0.46, 0.8078, 0.4596, 0.7745, 0.7026, 0.9165, 0.703, 0.8841, 0.7347, 0.8844, 0.7347, 0.9171, 0.5087, 0.1256, 0.484, 0.1193, 0.4876, 0.06829, 0.5196, 0.06647, 0.5901, 0.875, 0.5913, 0.8438, 0.6427, 0.8501, 0.6416, 0.8828, 0.6563, 0.9893, 0.6323, 0.989, 0.6317, 0.9549, 0.6557, 0.9552, 0.9492, 0.3092, 0.9185, 0.3067, 0.919, 0.2728, 0.9498, 0.2753, 0.9498, 0.2753, 0.919, 0.2728, 0.9162, 0.2044, 0.9469, 0.207, 0.9162, 0.2044, 0.9188, 0.1411, 0.9478, 0.1397, 0.9469, 0.207, 0.9478, 0.1397, 0.9188, 0.1411, 0.9219, 0.05319, 0.9498, 0.0487, 0.9219, 0.05319, 0.9272, 0.02533, 0.9474, 0.001562, 0.9498, 0.0487, 0.9775, 0.8049, 0.953, 0.8075, 0.9565, 0.7295, 0.9775, 0.7236, 0.6966, 0.9221, 0.7154, 0.9202, 0.7154, 0.9821, 0.6892, 0.984, 0.8348, 0.3252, 0.8376, 0.2978, 0.8424, 0.2978, 0.8425, 0.3252, 0.6594, 0.9202, 0.6861, 0.921, 0.6861, 0.9886, 0.6648, 0.9866, 0.5224, 0.3604, 0.5214, 0.3844, 0.451, 0.4026, 0.4483, 0.3759, 0.9132, 0.3107, 0.8934, 0.2867, 0.8855, 0.2608, 0.9132, 0.2646, 0.9132, 0.2646, 0.8855, 0.2608, 0.8823, 0.1687, 0.9111, 0.1697, 0.9111, 0.1697, 0.8823, 0.1687, 0.8785, 0.106, 0.9092, 0.104, 0.9092, 0.104, 0.8785, 0.106, 0.8824, 0.03844, 0.9131, 0.03639, 0.9131, 0.03639, 0.8824, 0.03844, 0.8824, 0.00361, 0.9132, 0.001562, 0.8389, 0.9214, 0.8092, 0.9288, 0.8095, 0.8928, 0.8326, 0.8871, 0.8326, 0.8871, 0.8095, 0.8928, 0.8033, 0.8588, 0.8265, 0.8531, 0.6557, 0.9552, 0.6317, 0.9549, 0.6255, 0.9202, 0.6563, 0.9206, 0.7764, 0.4292, 0.746, 0.433, 0.7412, 0.3962, 0.7717, 0.3914, 0.956, 0.004549, 0.9867, 0.001562, 0.9847, 0.03438, 0.954, 0.03737, 0.954, 0.03737, 0.9847, 0.03438, 0.9835, 0.1026, 0.9528, 0.1056, 0.9528, 0.1056, 0.9835, 0.1026, 0.985, 0.17, 0.9553, 0.1696, 0.9553, 0.1696, 0.985, 0.17, 0.9862, 0.266, 0.9655, 0.251, 0.9862, 0.266, 0.9867, 0.2986, 0.9641, 0.2856, 0.9655, 0.251, 0.3094, 0.803, 0.3323, 0.8055, 0.3234, 0.8807, 0.298, 0.8829, 0.298, 0.8829, 0.3234, 0.8807, 0.3323, 0.9447, 0.3048, 0.9417, 0.8197, 0.2997, 0.8197, 0.3282, 0.8122, 0.3259, 0.8136, 0.2978, 0.8958, 0.7254, 0.9226, 0.7236, 0.9118, 0.7949, 0.8886, 0.792, 0.8886, 0.792, 0.9118, 0.7949, 0.9226, 0.8646, 0.8989, 0.8667, 0.09988, 0.7287, 0.1002, 0.7491, 0.06407, 0.7181, 0.08329, 0.7029, 0.7527, 0.7343, 0.7732, 0.7206, 0.7703, 0.8205, 0.7405, 0.8206, 0.7405, 0.8206, 0.7703, 0.8205, 0.7685, 0.8858, 0.7377, 0.8834, 0.7377, 0.8834, 0.7685, 0.8858, 0.7708, 0.9533, 0.74, 0.9509, 0.74, 0.9509, 0.7708, 0.9533, 0.7732, 0.9873, 0.7424, 0.9849, 0.5919, 0.9211, 0.6224, 0.9202, 0.6207, 0.9552, 0.5901, 0.9561, 0.5901, 0.9561, 0.6207, 0.9552, 0.6224, 0.9926, 0.5925, 0.9943, 0.7717, 0.3914, 0.7412, 0.3962, 0.7357, 0.3621, 0.7662, 0.3574, 0.2275, 0.8515, 0.2306, 0.7794, 0.2338, 0.7776, 0.2338, 0.8539, 0.7481, 0.2971, 0.7729, 0.3225, 0.7702, 0.327, 0.7412, 0.2972, 0.7412, 0.2972, 0.6875, 0.2062, 0.6942, 0.2068, 0.7481, 0.2971, 0.6875, 0.2062, 0.6638, 0.1414, 0.6704, 0.1449, 0.6942, 0.2068, 0.6638, 0.1414, 0.6892, 0.07478, 0.6928, 0.07676, 0.6704, 0.1449, 0.7399, 0.01885, 0.7076, 0.04143, 0.7041, 0.0417, 0.7367, 0.01452, 0.6892, 0.07478, 0.7041, 0.0417, 0.7076, 0.04143, 0.6928, 0.07676, 0.3402, 0.803, 0.3402, 0.8706, 0.3353, 0.8665, 0.337, 0.8045, 0.7367, 0.01452, 0.7696, 0.001562, 0.7729, 0.007627, 0.7399, 0.01885, 0.7844, 0.4875, 0.7554, 0.4919, 0.7456, 0.4361, 0.7759, 0.4324, 0.7315, 0.5625, 0.7598, 0.5584, 0.7616, 0.5619, 0.7333, 0.566, 0.6115, 0.5815, 0.6453, 0.5759, 0.6453, 0.5797, 0.6115, 0.5853, 0.7598, 0.5584, 0.7315, 0.5625, 0.7554, 0.4919, 0.7844, 0.4875, 0.7616, 0.5619, 0.7333, 0.566, 0.7573, 0.4922, 0.7864, 0.4878, 0.703, 0.8841, 0.7035, 0.8517, 0.7347, 0.8517, 0.7347, 0.8844, 0.7894, 0.7933, 0.8233, 0.7855, 0.8265, 0.8531, 0.8033, 0.8588, 0.8419, 0.7996, 0.8751, 0.7894, 0.8855, 0.8597, 0.8628, 0.8672, 0.8517, 0.7351, 0.8855, 0.7236, 0.8751, 0.7894, 0.8419, 0.7996, 0.8044, 0.7325, 0.8389, 0.7236, 0.8233, 0.7855, 0.7894, 0.7933, 0.8503, 0.4156, 0.846, 0.4051, 0.9212, 0.3749, 0.9192, 0.3842, 0.8394, 0.4447, 0.834, 0.4452, 0.846, 0.4051, 0.8503, 0.4156, 0.8888, 0.7155, 0.8867, 0.7205, 0.8481, 0.6989, 0.8516, 0.6983, 0.4283, 0.7077, 0.3945, 0.6823, 0.3782, 0.6503, 0.35, 0.586, 0.3602, 0.518, 0.4073, 0.4225, 0.4457, 0.3721, 0.524, 0.3574, 0.583, 0.3733, 0.587, 0.3811, 0.5224, 0.3604, 0.4483, 0.3759, 0.414, 0.422, 0.3667, 0.5168, 0.3564, 0.5822, 0.3817, 0.6482, 0.398, 0.6824, 0.4313, 0.7032, 0.4647, 0.7127, 0.5287, 0.7328, 0.5834, 0.7307, 0.587, 0.7335, 0.5294, 0.7375, 0.4616, 0.7189, 0.795, 0.6069, 0.7894, 0.6119, 0.7947, 0.543, 0.8014, 0.5413, 0.8323, 0.6678, 0.8292, 0.6706, 0.7894, 0.6119, 0.795, 0.6069, 0.9812, 0.3629, 0.9192, 0.3842, 0.9212, 0.3749, 0.976, 0.3574, 0.8516, 0.6983, 0.8481, 0.6989, 0.8292, 0.6706, 0.8323, 0.6678, 0.5828, 0.7433, 0.5858, 0.7406, 0.5858, 0.8188, 0.5834, 0.8184, 0.9247, 0.7205, 0.9265, 0.7139, 0.9798, 0.7017, 0.9812, 0.7055, 0.8394, 0.4447, 0.8014, 0.5413, 0.7947, 0.543, 0.834, 0.4452, 0.7762, 0.7913, 0.7789, 0.7206, 0.7851, 0.7234, 0.7805, 0.7904, 0.7851, 0.8452, 0.7829, 0.8491, 0.9265, 0.7139, 0.9247, 0.7205, 0.8867, 0.7205, 0.8888, 0.7155, 0.2379, 0.3944, 0.2342, 0.3968, 0.1701, 0.4059, 0.1147, 0.4182, 0.07842, 0.4275, 0.04525, 0.452, 0.03242, 0.4856, 0.007965, 0.5524, 0.01883, 0.6177, 0.06407, 0.7181, 0.1002, 0.7491, 0.1692, 0.7658, 0.2379, 0.7609, 0.2339, 0.7689, 0.173, 0.7745, 0.09794, 0.755, 0.05887, 0.7183, 0.01206, 0.6173, 0.00153, 0.5486, 0.02887, 0.4834, 0.04173, 0.4521, 0.0754, 0.423, 0.1117, 0.412, 0.1707, 0.4016, 0.2183, 0.01072, 0.2279, 0.01366, 0.2612, 0.0302, 0.2809, 0.05079, 0.2866, 0.07426, 0.2879, 0.1256, 0.2882, 0.1587, 0.2885, 0.1919, 0.2888, 0.225, 0.3133, 0.2168, 0.336, 0.219, 0.3458, 0.2559, 0.3463, 0.2924, 0.347, 0.3277, 0.3392, 0.3649, 0.3049, 0.363, 0.299, 0.3814, 0.2385, 0.3828, 0.2198, 0.3888, 0.1719, 0.3881, 0.1248, 0.3835, 0.1065, 0.3746, 0.04598, 0.3722, 0.04324, 0.3538, 0.006704, 0.3465, 0.00153, 0.3228, 0.003668, 0.2748, 0.00736, 0.2393, 0.02031, 0.2043, 0.03849, 0.2, 0.06906, 0.2111, 0.07199, 0.1787, 0.07491, 0.1463, 0.07784, 0.1139, 0.08686, 0.06318, 0.09667, 0.04057, 0.1113, 0.02189, 0.1411, 0.006655, 0.1532, 0.00529, 0.1854, 0.001562, 0.2924, 0.8865, 0.2949, 0.8965, 0.2699, 0.8966, 0.2746, 0.8906, 0.2794, 0.8847, 0.5286, 0.9484, 0.5239, 0.9545, 0.5073, 0.9455, 0.5145, 0.9408, 0.2769, 0.8106, 0.2825, 0.8157, 0.2686, 0.821, 0.2611, 0.8177, 0.5297, 0.8683, 0.5354, 0.8734, 0.5215, 0.8789, 0.5141, 0.8757, 0.547, 0.949, 0.5476, 0.954, 0.5239, 0.9545, 0.5286, 0.9484, 0.2746, 0.8906, 0.2699, 0.8966, 0.2534, 0.8874, 0.2606, 0.8828, 0.5469, 0.8646, 0.5463, 0.8686, 0.5354, 0.8734, 0.5297, 0.8683, 0.2611, 0.8177, 0.2686, 0.821, 0.2589, 0.8397, 0.25, 0.8391, 0.2606, 0.8828, 0.2534, 0.8874, 0.2409, 0.86, 0.2496, 0.8595, 0.7315, 0.5625, 0.7333, 0.566, 0.7349, 0.5715, 0.7366, 0.5771, 0.7288, 0.5783, 0.7196, 0.5643, 0.6551, 0.5744, 0.6558, 0.5898, 0.6461, 0.5914, 0.6457, 0.5857, 0.6453, 0.5797, 0.6453, 0.5759, 0.25, 0.8391, 0.2496, 0.8595, 0.2409, 0.86, 0.2411, 0.8385, 0.5032, 0.8973, 0.5031, 0.9177, 0.4945, 0.9183, 0.4943, 0.8968, 0.5145, 0.9408, 0.5073, 0.9455, 0.4945, 0.9183, 0.5031, 0.9177, 0.7333, 0.566, 0.7616, 0.5619, 0.7679, 0.5744, 0.7349, 0.5715, 0.6115, 0.5853, 0.6453, 0.5797, 0.6457, 0.5857, 0.6112, 0.5991, 0.7759, 0.3266, 0.7766, 0.2979, 0.785, 0.2978, 0.7843, 0.3265, 0.6836, 0.3463, 0.6752, 0.3468, 0.6752, 0.3306, 0.6836, 0.3301, 0.8311, 0.3278, 0.8311, 0.3536, 0.8229, 0.3514, 0.8228, 0.3269, 0.7766, 0.3478, 0.7759, 0.3266, 0.7843, 0.3265, 0.785, 0.3478, 0.8539, 0.322, 0.8456, 0.323, 0.8456, 0.2988, 0.8539, 0.2978, 0.7968, 0.34, 0.7884, 0.3398, 0.788, 0.322, 0.7964, 0.3222, 0.7968, 0.2981, 0.7964, 0.3222, 0.788, 0.322, 0.7884, 0.2978, 0.7353, 0.5686, 0.7366, 0.5771, 0.7288, 0.5783, 0.7275, 0.5698, 0.7314, 0.5692, 0.695, 0.3404, 0.6866, 0.3404, 0.6866, 0.3354, 0.6866, 0.3303, 0.695, 0.3301, 0.8348, 0.3405, 0.8431, 0.3397, 0.8431, 0.353, 0.8348, 0.3538, 0.8348, 0.3291, 0.8431, 0.3283, 0.8431, 0.3397, 0.8348, 0.3405, 0.8008, 0.3363, 0.7999, 0.317, 0.8082, 0.3173, 0.8091, 0.3366, 0.8008, 0.2978, 0.8091, 0.298, 0.8082, 0.3173, 0.7999, 0.317, 0.6722, 0.3481, 0.6638, 0.3476, 0.6638, 0.3301, 0.6722, 0.3306, 0.8228, 0.3089, 0.8311, 0.3095, 0.8317, 0.3238, 0.8234, 0.3232, 0.8228, 0.3089, 0.8234, 0.2978, 0.8317, 0.2984, 0.8311, 0.3095, 0.2589, 0.8397, 0.2583, 0.859, 0.2496, 0.8595, 0.25, 0.8391, 0.2678, 0.8782, 0.2606, 0.8828, 0.2496, 0.8595, 0.2583, 0.859, 0.2537, 0.8144, 0.2611, 0.8177, 0.25, 0.8391, 0.2411, 0.8385, 0.2794, 0.8847, 0.2746, 0.8906, 0.2606, 0.8828, 0.2678, 0.8782, 0.2712, 0.8054, 0.2769, 0.8106, 0.2611, 0.8177, 0.2537, 0.8144, 0.5216, 0.9361, 0.5145, 0.9408, 0.5031, 0.9177, 0.5118, 0.917, 0.5121, 0.8978, 0.5118, 0.917, 0.5031, 0.9177, 0.5032, 0.8973, 0.5476, 0.8605, 0.5469, 0.8646, 0.5297, 0.8683, 0.524, 0.8632, 0.5464, 0.944, 0.547, 0.949, 0.5286, 0.9484, 0.5332, 0.9424, 0.524, 0.8632, 0.5297, 0.8683, 0.5141, 0.8757, 0.5066, 0.8726, 0.5332, 0.9424, 0.5286, 0.9484, 0.5145, 0.9408, 0.5216, 0.9361, 0.5066, 0.8726, 0.5141, 0.8757, 0.5032, 0.8973, 0.4943, 0.8968])
me_cube.materials.append(mat_material_001)
me_cube.use_remesh_preserve_volume = False
me_cube.use_remesh_preserve_attributes = False
me_cube.use_mirror_vertex_groups = False
me_cube.update()

# ---- objects
ob_camera = bpy.data.objects.new('Camera', cam_camera)
ob_hemi = bpy.data.objects.new('Hemi', light_hemi)
ob_cube = bpy.data.objects.new('Cube', me_cube)

# ---- transforms, parenting, visibility, modifiers, constraints
ob_camera.location = (6.789, -11.11, 13.1)
ob_camera.rotation_euler = (1.076, -0.00119, 0.5737)
ob_camera.lineart.crease_threshold = 0.0
ob_hemi.location = (-3.457, -7.16, 9.195)
ob_hemi.rotation_euler = (1.067, -0.09497, -0.4603)
ob_hemi.lineart.crease_threshold = 0.0
ob_cube.location = (5.118, -0.9088, 5.544)
ob_cube.scale = (0.135, 0.135, 0.135)
ob_cube.lineart.crease_threshold = 0.0

# ---- collection membership
col_collection_1.objects.link(ob_camera)
col_collection_1.objects.link(ob_hemi)
col_collection_1.objects.link(ob_cube)

# ---- scene / render settings (as saved in the file)
scene.camera = ob_camera
scene.frame_start = 1; scene.frame_end = 250; scene.frame_set(1)
scene.render.engine = 'CYCLES'
scene.render.dither_intensity = 0.0
scene.cycles.use_denoising = False
scene.cycles.samples = 202
scene.cycles.sampling_pattern = 'TABULATED_SOBOL'
scene.cycles.use_adaptive_sampling = False
scene.cycles.use_light_tree = False
scene.cycles.blur_glossy = 0.0
scene.cycles.sample_clamp_indirect = 0.0
scene.view_settings.view_transform = 'Standard'
bpy.context.view_layer.update()
